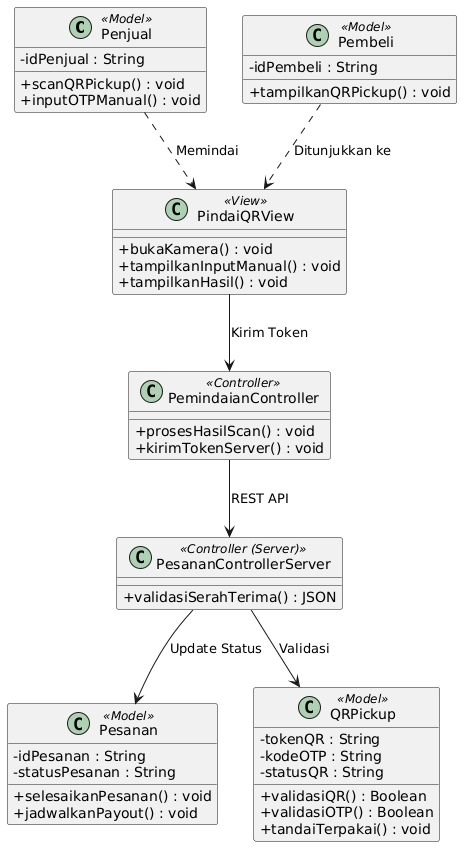

The diagram above was rendered by PlantUML. Its source (embedded in the PNG):
@startuml
skinparam classAttributeIconSize 0

class Penjual <<Model>> {
  - idPenjual : String
  + scanQRPickup() : void
  + inputOTPManual() : void
}

class Pembeli <<Model>> {
  - idPembeli : String
  + tampilkanQRPickup() : void
}

class PindaiQRView <<View>> {
  + bukaKamera() : void
  + tampilkanInputManual() : void
  + tampilkanHasil() : void
}

class PemindaianController <<Controller>> {
  + prosesHasilScan() : void
  + kirimTokenServer() : void
}

class PesananControllerServer <<Controller (Server)>> {
  + validasiSerahTerima() : JSON
}

class Pesanan <<Model>> {
  - idPesanan : String
  - statusPesanan : String
  + selesaikanPesanan() : void
  + jadwalkanPayout() : void
}

class QRPickup <<Model>> {
  - tokenQR : String
  - kodeOTP : String
  - statusQR : String
  + validasiQR() : Boolean
  + validasiOTP() : Boolean
  + tandaiTerpakai() : void
}

Penjual ..> PindaiQRView : "Memindai"
Pembeli ..> PindaiQRView : "Ditunjukkan ke"
PindaiQRView --> PemindaianController : "Kirim Token"
PemindaianController --> PesananControllerServer : "REST API"
PesananControllerServer --> QRPickup : "Validasi"
PesananControllerServer --> Pesanan : "Update Status"
@enduml